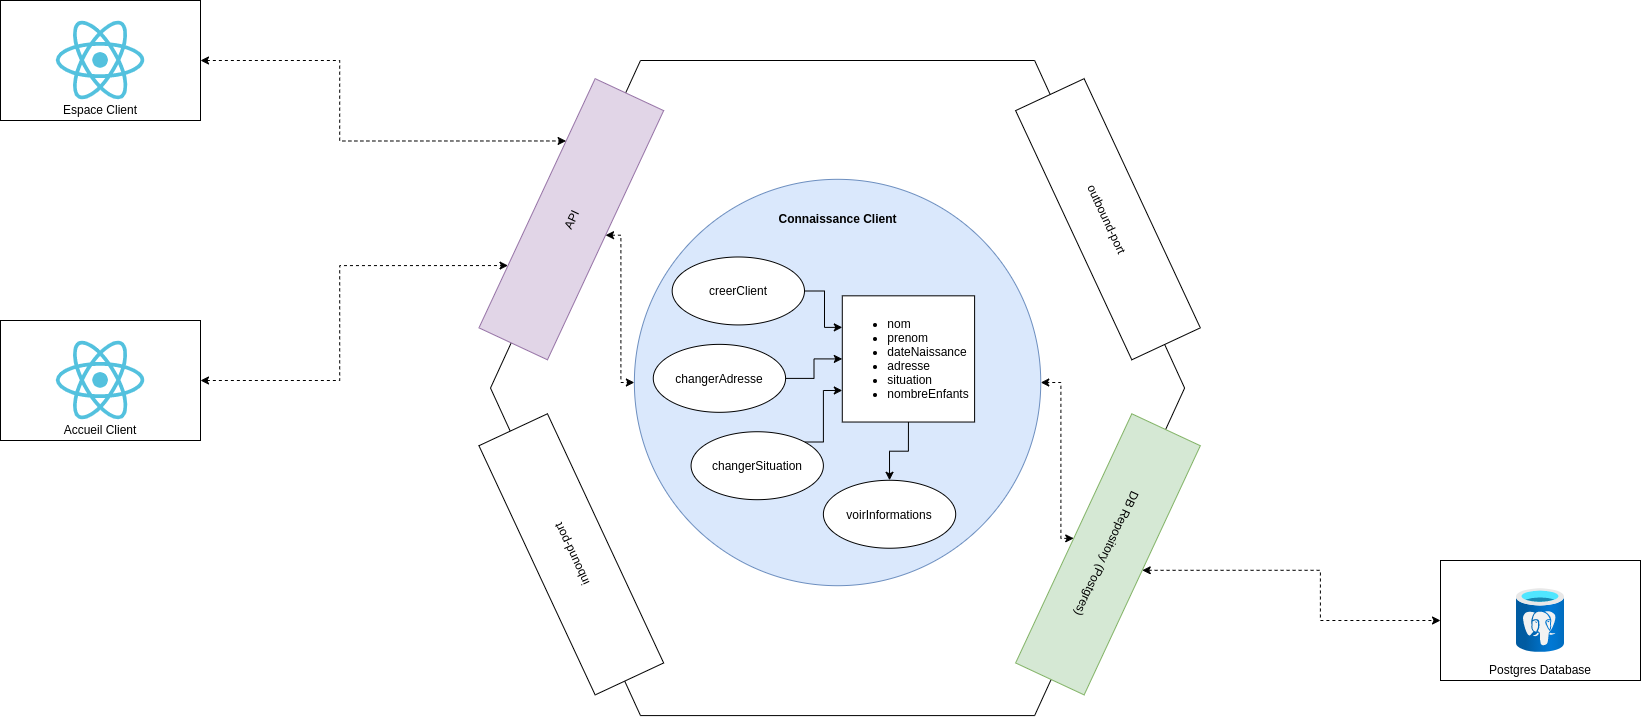

The diagram above was exported from draw.io. Its source (the exported page's mxGraphModel, read from the mxfile embedded in the PNG):
<mxGraphModel dx="2272" dy="-275" grid="1" gridSize="10" guides="1" tooltips="1" connect="1" arrows="1" fold="1" page="1" pageScale="1" pageWidth="850" pageHeight="1100" math="0" shadow="0">
  <root>
    <mxCell id="0" />
    <mxCell id="1" parent="0" />
    <mxCell id="YDqBN_9M0FwlU09hOlq7-14" value="" style="group" parent="1" vertex="1" connectable="0">
      <mxGeometry x="-240" y="1680" width="200" height="120" as="geometry" />
    </mxCell>
    <mxCell id="YDqBN_9M0FwlU09hOlq7-13" value="&lt;br&gt;&lt;br&gt;&lt;br&gt;&lt;br&gt;&lt;br&gt;&lt;br&gt;&lt;br&gt;Accueil Client" style="rounded=0;whiteSpace=wrap;html=1;" parent="YDqBN_9M0FwlU09hOlq7-14" vertex="1">
      <mxGeometry width="200" height="120" as="geometry" />
    </mxCell>
    <mxCell id="4THcqfa83axQHUH4V2qq-3" value="" style="shape=image;verticalLabelPosition=bottom;verticalAlign=top;imageAspect=0;aspect=fixed;image=data:image/svg+xml,(base64 omitted: 6076 chars)" parent="YDqBN_9M0FwlU09hOlq7-14" vertex="1">
      <mxGeometry x="49.89" y="15" width="100.21" height="90" as="geometry" />
    </mxCell>
    <mxCell id="nlCU40SLN7T6QclLFDFV-22" style="edgeStyle=orthogonalEdgeStyle;rounded=0;orthogonalLoop=1;jettySize=auto;html=1;exitX=1;exitY=0.5;exitDx=0;exitDy=0;entryX=0.25;entryY=0;entryDx=0;entryDy=0;dashed=1;startArrow=classic;startFill=1;" parent="1" source="YDqBN_9M0FwlU09hOlq7-13" target="FqnnUZClJM0ibZqS0kAv-2" edge="1">
      <mxGeometry relative="1" as="geometry" />
    </mxCell>
    <mxCell id="nlCU40SLN7T6QclLFDFV-23" value="" style="group" parent="1" vertex="1" connectable="0">
      <mxGeometry x="1200" y="1920" width="200" height="120" as="geometry" />
    </mxCell>
    <mxCell id="nlCU40SLN7T6QclLFDFV-24" value="&lt;br&gt;&lt;br&gt;&lt;br&gt;&lt;br&gt;&lt;br&gt;&lt;br&gt;&lt;br&gt;Postgres Database" style="rounded=0;whiteSpace=wrap;html=1;" parent="nlCU40SLN7T6QclLFDFV-23" vertex="1">
      <mxGeometry width="200" height="120" as="geometry" />
    </mxCell>
    <mxCell id="an20LOUzMf7j3Mbt0F6L-17" value="" style="aspect=fixed;html=1;points=[];align=center;image;fontSize=12;image=img/lib/azure2/databases/Azure_Database_PostgreSQL_Server.svg;" vertex="1" parent="nlCU40SLN7T6QclLFDFV-23">
      <mxGeometry x="76" y="28" width="48" height="64" as="geometry" />
    </mxCell>
    <mxCell id="nlCU40SLN7T6QclLFDFV-26" style="edgeStyle=orthogonalEdgeStyle;rounded=0;orthogonalLoop=1;jettySize=auto;html=1;exitX=0.5;exitY=0;exitDx=0;exitDy=0;entryX=0;entryY=0.5;entryDx=0;entryDy=0;dashed=1;startArrow=classic;startFill=1;" parent="1" source="FqnnUZClJM0ibZqS0kAv-3" target="nlCU40SLN7T6QclLFDFV-24" edge="1">
      <mxGeometry relative="1" as="geometry" />
    </mxCell>
    <mxCell id="nlCU40SLN7T6QclLFDFV-17" value="" style="group" parent="1" vertex="1" connectable="0">
      <mxGeometry x="238.44957322372477" y="1420" width="721.3708535525506" height="655.0900000000001" as="geometry" />
    </mxCell>
    <mxCell id="FqnnUZClJM0ibZqS0kAv-1" value="" style="shape=hexagon;perimeter=hexagonPerimeter2;whiteSpace=wrap;html=1;fixedSize=1;size=150;" parent="nlCU40SLN7T6QclLFDFV-17" vertex="1">
      <mxGeometry x="11.55042677627523" width="694.12" height="655.09" as="geometry" />
    </mxCell>
    <mxCell id="nlCU40SLN7T6QclLFDFV-20" style="edgeStyle=orthogonalEdgeStyle;rounded=0;orthogonalLoop=1;jettySize=auto;html=1;exitX=0.5;exitY=1;exitDx=0;exitDy=0;entryX=0;entryY=0.5;entryDx=0;entryDy=0;dashed=1;startArrow=classic;startFill=1;" parent="nlCU40SLN7T6QclLFDFV-17" source="FqnnUZClJM0ibZqS0kAv-2" target="nlCU40SLN7T6QclLFDFV-2" edge="1">
      <mxGeometry relative="1" as="geometry">
        <Array as="points">
          <mxPoint x="142" y="175" />
          <mxPoint x="142" y="322" />
        </Array>
      </mxGeometry>
    </mxCell>
    <mxCell id="FqnnUZClJM0ibZqS0kAv-2" value="API" style="rounded=0;whiteSpace=wrap;html=1;fillColor=#e1d5e7;strokeColor=#9673a6;rotation=-65;" parent="nlCU40SLN7T6QclLFDFV-17" vertex="1">
      <mxGeometry x="-45.11949775138436" y="120.93969230769233" width="274.9383129851445" height="75.58730769230769" as="geometry" />
    </mxCell>
    <mxCell id="nlCU40SLN7T6QclLFDFV-21" style="edgeStyle=orthogonalEdgeStyle;rounded=0;orthogonalLoop=1;jettySize=auto;html=1;exitX=0.5;exitY=1;exitDx=0;exitDy=0;entryX=1;entryY=0.5;entryDx=0;entryDy=0;dashed=1;startArrow=classic;startFill=1;" parent="nlCU40SLN7T6QclLFDFV-17" source="FqnnUZClJM0ibZqS0kAv-3" target="nlCU40SLN7T6QclLFDFV-2" edge="1">
      <mxGeometry relative="1" as="geometry">
        <Array as="points">
          <mxPoint x="582" y="478" />
          <mxPoint x="582" y="322" />
        </Array>
      </mxGeometry>
    </mxCell>
    <mxCell id="FqnnUZClJM0ibZqS0kAv-3" value="DB Repository (Postgres)" style="rounded=0;whiteSpace=wrap;html=1;fillColor=#d5e8d4;strokeColor=#82b366;rotation=-245;" parent="nlCU40SLN7T6QclLFDFV-17" vertex="1">
      <mxGeometry x="491.55203831879044" y="456.0425769230769" width="274.9383129851445" height="75.58730769230769" as="geometry" />
    </mxCell>
    <mxCell id="FqnnUZClJM0ibZqS0kAv-8" value="&lt;div&gt;inbound-port&lt;/div&gt;" style="rounded=0;whiteSpace=wrap;html=1;rotation=-115;" parent="nlCU40SLN7T6QclLFDFV-17" vertex="1">
      <mxGeometry x="-45.11949775138436" y="456.0434230769231" width="274.9383129851445" height="75.58730769230769" as="geometry" />
    </mxCell>
    <mxCell id="FqnnUZClJM0ibZqS0kAv-9" value="&lt;div&gt;outbound-port&lt;/div&gt;" style="rounded=0;whiteSpace=wrap;html=1;rotation=65;" parent="nlCU40SLN7T6QclLFDFV-17" vertex="1">
      <mxGeometry x="491.5471282189047" y="120.93969230769233" width="274.9383129851445" height="75.58730769230769" as="geometry" />
    </mxCell>
    <mxCell id="nlCU40SLN7T6QclLFDFV-16" value="" style="group" parent="nlCU40SLN7T6QclLFDFV-17" vertex="1" connectable="0">
      <mxGeometry x="155.42000000000002" y="118.82" width="406.39" height="417.45" as="geometry" />
    </mxCell>
    <mxCell id="nlCU40SLN7T6QclLFDFV-2" value="&lt;div&gt;&lt;br&gt;&lt;/div&gt;" style="ellipse;whiteSpace=wrap;html=1;aspect=fixed;align=left;fillColor=#dae8fc;strokeColor=#6c8ebf;" parent="nlCU40SLN7T6QclLFDFV-16" vertex="1">
      <mxGeometry width="406.39" height="406.39" as="geometry" />
    </mxCell>
    <mxCell id="nlCU40SLN7T6QclLFDFV-3" value="Connaissance Client" style="text;html=1;strokeColor=none;fillColor=none;align=center;verticalAlign=middle;whiteSpace=wrap;rounded=0;fontStyle=1" parent="nlCU40SLN7T6QclLFDFV-16" vertex="1">
      <mxGeometry x="134.6757558139535" y="29.12441860465116" width="137.038488372093" height="19.41627906976744" as="geometry" />
    </mxCell>
    <mxCell id="nlCU40SLN7T6QclLFDFV-4" value="&lt;blockquote style=&quot;margin: 0 0 0 40px ; border: none ; padding: 0px&quot;&gt;&lt;/blockquote&gt;&lt;ul&gt;&lt;li style=&quot;text-align: left&quot;&gt;&lt;span&gt;nom&lt;/span&gt;&lt;/li&gt;&lt;li style=&quot;text-align: left&quot;&gt;&lt;span&gt;prenom&lt;/span&gt;&lt;/li&gt;&lt;li style=&quot;text-align: left&quot;&gt;&lt;span&gt;dateNaissance&lt;/span&gt;&lt;/li&gt;&lt;li style=&quot;text-align: left&quot;&gt;&lt;span&gt;adresse&lt;/span&gt;&lt;/li&gt;&lt;li style=&quot;text-align: left&quot;&gt;&lt;span&gt;situation&lt;/span&gt;&lt;/li&gt;&lt;li style=&quot;text-align: left&quot;&gt;&lt;span&gt;nombreEnfants&lt;/span&gt;&lt;/li&gt;&lt;/ul&gt;&lt;blockquote style=&quot;margin: 0 0 0 40px ; border: none ; padding: 0px&quot;&gt;&lt;/blockquote&gt;&lt;blockquote style=&quot;margin: 0 0 0 40px ; border: none ; padding: 0px&quot;&gt;&lt;/blockquote&gt;&lt;blockquote style=&quot;margin: 0 0 0 40px ; border: none ; padding: 0px&quot;&gt;&lt;/blockquote&gt;&lt;blockquote style=&quot;margin: 0 0 0 40px ; border: none ; padding: 0px&quot;&gt;&lt;/blockquote&gt;" style="rounded=0;whiteSpace=wrap;html=1;" parent="nlCU40SLN7T6QclLFDFV-16" vertex="1">
      <mxGeometry x="207.92046511627905" y="116.49767441860465" width="132.31302325581396" height="126.20581395348837" as="geometry" />
    </mxCell>
    <mxCell id="nlCU40SLN7T6QclLFDFV-5" style="edgeStyle=orthogonalEdgeStyle;rounded=0;orthogonalLoop=1;jettySize=auto;html=1;entryX=0;entryY=0.25;entryDx=0;entryDy=0;" parent="nlCU40SLN7T6QclLFDFV-16" source="nlCU40SLN7T6QclLFDFV-6" target="nlCU40SLN7T6QclLFDFV-4" edge="1">
      <mxGeometry relative="1" as="geometry" />
    </mxCell>
    <mxCell id="nlCU40SLN7T6QclLFDFV-6" value="creerClient" style="ellipse;whiteSpace=wrap;html=1;" parent="nlCU40SLN7T6QclLFDFV-16" vertex="1">
      <mxGeometry x="37.80372093023256" y="77.66511627906976" width="132.31302325581396" height="67.95697674418605" as="geometry" />
    </mxCell>
    <mxCell id="nlCU40SLN7T6QclLFDFV-7" style="edgeStyle=orthogonalEdgeStyle;rounded=0;orthogonalLoop=1;jettySize=auto;html=1;entryX=0;entryY=0.5;entryDx=0;entryDy=0;" parent="nlCU40SLN7T6QclLFDFV-16" source="nlCU40SLN7T6QclLFDFV-8" target="nlCU40SLN7T6QclLFDFV-4" edge="1">
      <mxGeometry relative="1" as="geometry" />
    </mxCell>
    <mxCell id="nlCU40SLN7T6QclLFDFV-8" value="changerAdresse" style="ellipse;whiteSpace=wrap;html=1;" parent="nlCU40SLN7T6QclLFDFV-16" vertex="1">
      <mxGeometry x="18.90186046511628" y="165.03837209302324" width="132.31302325581396" height="67.95697674418605" as="geometry" />
    </mxCell>
    <mxCell id="nlCU40SLN7T6QclLFDFV-9" style="edgeStyle=orthogonalEdgeStyle;rounded=0;orthogonalLoop=1;jettySize=auto;html=1;exitX=1;exitY=0;exitDx=0;exitDy=0;entryX=0;entryY=0.75;entryDx=0;entryDy=0;" parent="nlCU40SLN7T6QclLFDFV-16" source="nlCU40SLN7T6QclLFDFV-10" target="nlCU40SLN7T6QclLFDFV-4" edge="1">
      <mxGeometry relative="1" as="geometry">
        <Array as="points">
          <mxPoint x="189.01860465116278" y="262.11976744186046" />
          <mxPoint x="189.01860465116278" y="211.63744186046512" />
        </Array>
      </mxGeometry>
    </mxCell>
    <mxCell id="nlCU40SLN7T6QclLFDFV-10" value="changerSituation" style="ellipse;whiteSpace=wrap;html=1;" parent="nlCU40SLN7T6QclLFDFV-16" vertex="1">
      <mxGeometry x="56.70558139534884" y="252.41162790697675" width="132.31302325581396" height="67.95697674418605" as="geometry" />
    </mxCell>
    <mxCell id="nlCU40SLN7T6QclLFDFV-11" value="voirInformations" style="ellipse;whiteSpace=wrap;html=1;" parent="nlCU40SLN7T6QclLFDFV-16" vertex="1">
      <mxGeometry x="189.01860465116278" y="300.9523255813953" width="132.31302325581396" height="67.95697674418605" as="geometry" />
    </mxCell>
    <mxCell id="nlCU40SLN7T6QclLFDFV-12" style="edgeStyle=orthogonalEdgeStyle;rounded=0;orthogonalLoop=1;jettySize=auto;html=1;exitX=0.5;exitY=1;exitDx=0;exitDy=0;entryX=0.5;entryY=0;entryDx=0;entryDy=0;" parent="nlCU40SLN7T6QclLFDFV-16" source="nlCU40SLN7T6QclLFDFV-4" target="nlCU40SLN7T6QclLFDFV-11" edge="1">
      <mxGeometry relative="1" as="geometry" />
    </mxCell>
    <mxCell id="an20LOUzMf7j3Mbt0F6L-13" value="" style="group" vertex="1" connectable="0" parent="1">
      <mxGeometry x="-240" y="1360" width="200" height="120" as="geometry" />
    </mxCell>
    <mxCell id="an20LOUzMf7j3Mbt0F6L-14" value="&lt;br&gt;&lt;br&gt;&lt;br&gt;&lt;br&gt;&lt;br&gt;&lt;br&gt;&lt;br&gt;Espace Client" style="rounded=0;whiteSpace=wrap;html=1;" vertex="1" parent="an20LOUzMf7j3Mbt0F6L-13">
      <mxGeometry width="200" height="120" as="geometry" />
    </mxCell>
    <mxCell id="an20LOUzMf7j3Mbt0F6L-15" value="" style="shape=image;verticalLabelPosition=bottom;verticalAlign=top;imageAspect=0;aspect=fixed;image=data:image/svg+xml,(base64 omitted: 6076 chars)" vertex="1" parent="an20LOUzMf7j3Mbt0F6L-13">
      <mxGeometry x="49.89" y="15" width="100.21" height="90" as="geometry" />
    </mxCell>
    <mxCell id="an20LOUzMf7j3Mbt0F6L-16" style="edgeStyle=orthogonalEdgeStyle;rounded=0;orthogonalLoop=1;jettySize=auto;html=1;exitX=1;exitY=0.5;exitDx=0;exitDy=0;entryX=0.75;entryY=0;entryDx=0;entryDy=0;dashed=1;startArrow=classic;startFill=1;" edge="1" parent="1" source="an20LOUzMf7j3Mbt0F6L-14" target="FqnnUZClJM0ibZqS0kAv-2">
      <mxGeometry relative="1" as="geometry">
        <mxPoint x="267.49806120365065" y="1309.9957413638442" as="targetPoint" />
      </mxGeometry>
    </mxCell>
  </root>
</mxGraphModel>